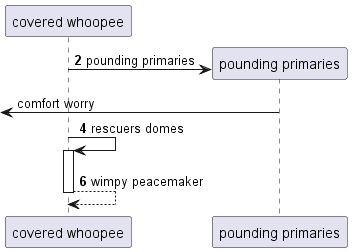

The diagram above was rendered by PlantUML. Its source (embedded in the PNG):
@startuml
participant "covered whoopee" as 0
autonumber 2 2
create participant "pounding primaries" as 1
0 -> 1 : pounding primaries
autonumber stop
 [<- 1: comfort worry
autonumber resume
0 -> 0++ : rescuers domes
return wimpy peacemaker
@enduml